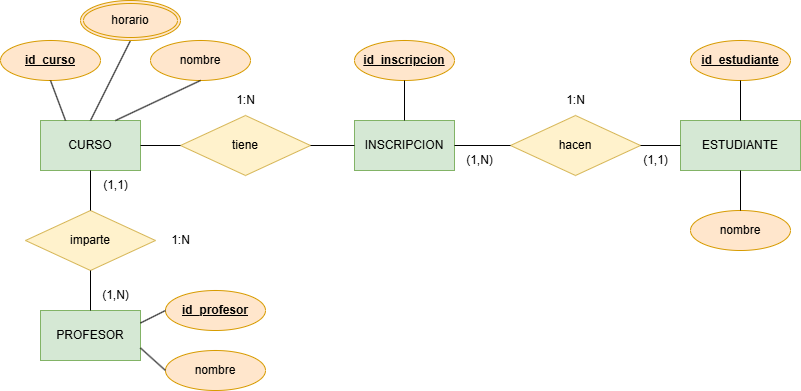

The diagram above was exported from draw.io. Its source (the exported page's mxGraphModel, read from the mxfile embedded in the PNG):
<mxGraphModel dx="1434" dy="738" grid="1" gridSize="10" guides="1" tooltips="1" connect="1" arrows="1" fold="1" page="1" pageScale="1" pageWidth="827" pageHeight="1169" math="0" shadow="0">
  <root>
    <mxCell id="0" />
    <mxCell id="1" parent="0" />
    <mxCell id="dbZpCtQka6DdyiftYSC--2" value="INSCRIPCION" style="html=1;dashed=0;whiteSpace=wrap;fillColor=#d5e8d4;strokeColor=#82b366;" vertex="1" parent="1">
      <mxGeometry x="364" y="560" width="100" height="50" as="geometry" />
    </mxCell>
    <mxCell id="dbZpCtQka6DdyiftYSC--3" value="ESTUDIANTE" style="html=1;dashed=0;whiteSpace=wrap;fillColor=#d5e8d4;strokeColor=#82b366;" vertex="1" parent="1">
      <mxGeometry x="690" y="560" width="120" height="50" as="geometry" />
    </mxCell>
    <mxCell id="dbZpCtQka6DdyiftYSC--4" value="CURSO" style="html=1;dashed=0;whiteSpace=wrap;fillColor=#d5e8d4;strokeColor=#82b366;" vertex="1" parent="1">
      <mxGeometry x="50" y="560" width="100" height="50" as="geometry" />
    </mxCell>
    <mxCell id="dbZpCtQka6DdyiftYSC--5" value="tiene" style="shape=rhombus;html=1;dashed=0;whiteSpace=wrap;perimeter=rhombusPerimeter;fillColor=#fff2cc;strokeColor=#d6b656;" vertex="1" parent="1">
      <mxGeometry x="190" y="555" width="130" height="60" as="geometry" />
    </mxCell>
    <mxCell id="dbZpCtQka6DdyiftYSC--6" value="hacen" style="shape=rhombus;html=1;dashed=0;whiteSpace=wrap;perimeter=rhombusPerimeter;fillColor=#fff2cc;strokeColor=#d6b656;" vertex="1" parent="1">
      <mxGeometry x="520" y="555" width="130" height="60" as="geometry" />
    </mxCell>
    <mxCell id="dbZpCtQka6DdyiftYSC--7" value="" style="endArrow=none;html=1;rounded=0;exitX=1;exitY=0.5;exitDx=0;exitDy=0;entryX=0;entryY=0.5;entryDx=0;entryDy=0;" edge="1" parent="1" source="dbZpCtQka6DdyiftYSC--4" target="dbZpCtQka6DdyiftYSC--5">
      <mxGeometry width="50" height="50" relative="1" as="geometry">
        <mxPoint x="390" y="680" as="sourcePoint" />
        <mxPoint x="440" y="630" as="targetPoint" />
      </mxGeometry>
    </mxCell>
    <mxCell id="dbZpCtQka6DdyiftYSC--8" value="" style="endArrow=none;html=1;rounded=0;exitX=1;exitY=0.5;exitDx=0;exitDy=0;entryX=0;entryY=0.5;entryDx=0;entryDy=0;" edge="1" parent="1" source="dbZpCtQka6DdyiftYSC--5" target="dbZpCtQka6DdyiftYSC--2">
      <mxGeometry width="50" height="50" relative="1" as="geometry">
        <mxPoint x="390" y="680" as="sourcePoint" />
        <mxPoint x="440" y="630" as="targetPoint" />
      </mxGeometry>
    </mxCell>
    <mxCell id="dbZpCtQka6DdyiftYSC--9" value="1:N" style="text;html=1;align=center;verticalAlign=middle;resizable=0;points=[];autosize=1;strokeColor=none;fillColor=none;" vertex="1" parent="1">
      <mxGeometry x="235" y="525" width="40" height="30" as="geometry" />
    </mxCell>
    <mxCell id="dbZpCtQka6DdyiftYSC--10" value="" style="endArrow=none;html=1;rounded=0;exitX=1;exitY=0.5;exitDx=0;exitDy=0;entryX=0;entryY=0.5;entryDx=0;entryDy=0;" edge="1" parent="1" source="dbZpCtQka6DdyiftYSC--2" target="dbZpCtQka6DdyiftYSC--6">
      <mxGeometry width="50" height="50" relative="1" as="geometry">
        <mxPoint x="390" y="680" as="sourcePoint" />
        <mxPoint x="440" y="630" as="targetPoint" />
      </mxGeometry>
    </mxCell>
    <mxCell id="dbZpCtQka6DdyiftYSC--11" value="" style="endArrow=none;html=1;rounded=0;entryX=1;entryY=0.5;entryDx=0;entryDy=0;exitX=0;exitY=0.5;exitDx=0;exitDy=0;" edge="1" parent="1" source="dbZpCtQka6DdyiftYSC--3" target="dbZpCtQka6DdyiftYSC--6">
      <mxGeometry width="50" height="50" relative="1" as="geometry">
        <mxPoint x="390" y="680" as="sourcePoint" />
        <mxPoint x="440" y="630" as="targetPoint" />
      </mxGeometry>
    </mxCell>
    <mxCell id="dbZpCtQka6DdyiftYSC--12" value="(1,1)" style="text;html=1;align=center;verticalAlign=middle;resizable=0;points=[];autosize=1;strokeColor=none;fillColor=none;" vertex="1" parent="1">
      <mxGeometry x="640" y="585" width="50" height="30" as="geometry" />
    </mxCell>
    <mxCell id="dbZpCtQka6DdyiftYSC--13" value="1:N" style="text;html=1;align=center;verticalAlign=middle;resizable=0;points=[];autosize=1;strokeColor=none;fillColor=none;" vertex="1" parent="1">
      <mxGeometry x="565" y="525" width="40" height="30" as="geometry" />
    </mxCell>
    <mxCell id="dbZpCtQka6DdyiftYSC--14" value="&lt;u&gt;&lt;b&gt;id_inscripcion&lt;/b&gt;&lt;/u&gt;" style="ellipse;whiteSpace=wrap;html=1;align=center;fillColor=#ffe6cc;strokeColor=#d79b00;" vertex="1" parent="1">
      <mxGeometry x="364" y="480" width="100" height="40" as="geometry" />
    </mxCell>
    <mxCell id="dbZpCtQka6DdyiftYSC--15" value="&lt;u&gt;&lt;b&gt;id_estudiante&lt;/b&gt;&lt;/u&gt;" style="ellipse;whiteSpace=wrap;html=1;align=center;fillColor=#ffe6cc;strokeColor=#d79b00;" vertex="1" parent="1">
      <mxGeometry x="700" y="480" width="100" height="40" as="geometry" />
    </mxCell>
    <mxCell id="dbZpCtQka6DdyiftYSC--16" value="&lt;b&gt;&lt;u&gt;id_curso&lt;/u&gt;&lt;/b&gt;" style="ellipse;whiteSpace=wrap;html=1;align=center;fillColor=#ffe6cc;strokeColor=#d79b00;" vertex="1" parent="1">
      <mxGeometry x="10" y="480" width="100" height="40" as="geometry" />
    </mxCell>
    <mxCell id="dbZpCtQka6DdyiftYSC--20" value="nombre" style="ellipse;whiteSpace=wrap;html=1;align=center;fillColor=#ffe6cc;strokeColor=#d79b00;" vertex="1" parent="1">
      <mxGeometry x="700" y="650" width="100" height="40" as="geometry" />
    </mxCell>
    <mxCell id="dbZpCtQka6DdyiftYSC--22" value="" style="endArrow=none;html=1;rounded=0;exitX=0.5;exitY=1;exitDx=0;exitDy=0;entryX=0.25;entryY=0;entryDx=0;entryDy=0;" edge="1" parent="1" source="dbZpCtQka6DdyiftYSC--16" target="dbZpCtQka6DdyiftYSC--4">
      <mxGeometry width="50" height="50" relative="1" as="geometry">
        <mxPoint x="390" y="570" as="sourcePoint" />
        <mxPoint x="440" y="520" as="targetPoint" />
      </mxGeometry>
    </mxCell>
    <mxCell id="dbZpCtQka6DdyiftYSC--23" value="" style="endArrow=none;html=1;rounded=0;exitX=0.5;exitY=0;exitDx=0;exitDy=0;entryX=0.5;entryY=1;entryDx=0;entryDy=0;" edge="1" parent="1" source="dbZpCtQka6DdyiftYSC--2" target="dbZpCtQka6DdyiftYSC--14">
      <mxGeometry width="50" height="50" relative="1" as="geometry">
        <mxPoint x="390" y="570" as="sourcePoint" />
        <mxPoint x="440" y="520" as="targetPoint" />
      </mxGeometry>
    </mxCell>
    <mxCell id="dbZpCtQka6DdyiftYSC--26" value="" style="endArrow=none;html=1;rounded=0;entryX=0.5;entryY=0;entryDx=0;entryDy=0;exitX=0.5;exitY=1;exitDx=0;exitDy=0;" edge="1" parent="1" source="dbZpCtQka6DdyiftYSC--15" target="dbZpCtQka6DdyiftYSC--3">
      <mxGeometry width="50" height="50" relative="1" as="geometry">
        <mxPoint x="390" y="570" as="sourcePoint" />
        <mxPoint x="440" y="520" as="targetPoint" />
      </mxGeometry>
    </mxCell>
    <mxCell id="dbZpCtQka6DdyiftYSC--27" value="" style="endArrow=none;html=1;rounded=0;exitX=0.5;exitY=0;exitDx=0;exitDy=0;entryX=0.5;entryY=1;entryDx=0;entryDy=0;" edge="1" parent="1" source="dbZpCtQka6DdyiftYSC--20" target="dbZpCtQka6DdyiftYSC--3">
      <mxGeometry width="50" height="50" relative="1" as="geometry">
        <mxPoint x="390" y="570" as="sourcePoint" />
        <mxPoint x="440" y="520" as="targetPoint" />
      </mxGeometry>
    </mxCell>
    <mxCell id="dbZpCtQka6DdyiftYSC--28" value="(1,N)" style="text;html=1;align=center;verticalAlign=middle;resizable=0;points=[];autosize=1;strokeColor=none;fillColor=none;" vertex="1" parent="1">
      <mxGeometry x="464" y="585" width="50" height="30" as="geometry" />
    </mxCell>
    <mxCell id="dbZpCtQka6DdyiftYSC--30" value="(1,1)" style="text;html=1;align=center;verticalAlign=middle;resizable=0;points=[];autosize=1;strokeColor=none;fillColor=none;" vertex="1" parent="1">
      <mxGeometry x="100" y="610" width="50" height="30" as="geometry" />
    </mxCell>
    <mxCell id="dbZpCtQka6DdyiftYSC--40" value="(1,N)" style="text;html=1;align=center;verticalAlign=middle;resizable=0;points=[];autosize=1;strokeColor=none;fillColor=none;" vertex="1" parent="1">
      <mxGeometry x="100" y="720" width="50" height="30" as="geometry" />
    </mxCell>
    <mxCell id="dbZpCtQka6DdyiftYSC--47" value="nombre" style="ellipse;whiteSpace=wrap;html=1;align=center;fillColor=#ffe6cc;strokeColor=#d79b00;" vertex="1" parent="1">
      <mxGeometry x="160" y="480" width="100" height="40" as="geometry" />
    </mxCell>
    <mxCell id="dbZpCtQka6DdyiftYSC--48" value="" style="endArrow=none;html=1;rounded=0;exitX=0.75;exitY=0;exitDx=0;exitDy=0;entryX=0.5;entryY=1;entryDx=0;entryDy=0;" edge="1" parent="1" source="dbZpCtQka6DdyiftYSC--4" target="dbZpCtQka6DdyiftYSC--47">
      <mxGeometry width="50" height="50" relative="1" as="geometry">
        <mxPoint x="110" y="530" as="sourcePoint" />
        <mxPoint x="110" y="570" as="targetPoint" />
      </mxGeometry>
    </mxCell>
    <mxCell id="dbZpCtQka6DdyiftYSC--49" value="PROFESOR" style="html=1;dashed=0;whiteSpace=wrap;fillColor=#d5e8d4;strokeColor=#82b366;" vertex="1" parent="1">
      <mxGeometry x="50" y="750" width="100" height="50" as="geometry" />
    </mxCell>
    <mxCell id="dbZpCtQka6DdyiftYSC--50" value="&lt;b&gt;&lt;u&gt;id_profesor&lt;/u&gt;&lt;/b&gt;" style="ellipse;whiteSpace=wrap;html=1;align=center;fillColor=#ffe6cc;strokeColor=#d79b00;" vertex="1" parent="1">
      <mxGeometry x="175" y="730" width="100" height="40" as="geometry" />
    </mxCell>
    <mxCell id="dbZpCtQka6DdyiftYSC--51" value="nombre" style="ellipse;whiteSpace=wrap;html=1;align=center;fillColor=#ffe6cc;strokeColor=#d79b00;" vertex="1" parent="1">
      <mxGeometry x="175" y="790" width="100" height="40" as="geometry" />
    </mxCell>
    <mxCell id="dbZpCtQka6DdyiftYSC--52" value="imparte" style="shape=rhombus;html=1;dashed=0;whiteSpace=wrap;perimeter=rhombusPerimeter;fillColor=#fff2cc;strokeColor=#d6b656;" vertex="1" parent="1">
      <mxGeometry x="35" y="650" width="130" height="60" as="geometry" />
    </mxCell>
    <mxCell id="dbZpCtQka6DdyiftYSC--53" value="" style="endArrow=none;html=1;rounded=0;exitX=0.5;exitY=1;exitDx=0;exitDy=0;entryX=0.5;entryY=0;entryDx=0;entryDy=0;" edge="1" parent="1" source="dbZpCtQka6DdyiftYSC--4" target="dbZpCtQka6DdyiftYSC--52">
      <mxGeometry width="50" height="50" relative="1" as="geometry">
        <mxPoint x="330" y="670" as="sourcePoint" />
        <mxPoint x="380" y="620" as="targetPoint" />
      </mxGeometry>
    </mxCell>
    <mxCell id="dbZpCtQka6DdyiftYSC--54" value="" style="endArrow=none;html=1;rounded=0;exitX=0.5;exitY=1;exitDx=0;exitDy=0;entryX=0.5;entryY=0;entryDx=0;entryDy=0;" edge="1" parent="1" source="dbZpCtQka6DdyiftYSC--52" target="dbZpCtQka6DdyiftYSC--49">
      <mxGeometry width="50" height="50" relative="1" as="geometry">
        <mxPoint x="330" y="670" as="sourcePoint" />
        <mxPoint x="380" y="620" as="targetPoint" />
      </mxGeometry>
    </mxCell>
    <mxCell id="dbZpCtQka6DdyiftYSC--55" value="" style="endArrow=none;html=1;rounded=0;exitX=1;exitY=0.25;exitDx=0;exitDy=0;entryX=0;entryY=0.5;entryDx=0;entryDy=0;" edge="1" parent="1" source="dbZpCtQka6DdyiftYSC--49" target="dbZpCtQka6DdyiftYSC--50">
      <mxGeometry width="50" height="50" relative="1" as="geometry">
        <mxPoint x="330" y="670" as="sourcePoint" />
        <mxPoint x="380" y="620" as="targetPoint" />
      </mxGeometry>
    </mxCell>
    <mxCell id="dbZpCtQka6DdyiftYSC--56" value="" style="endArrow=none;html=1;rounded=0;exitX=1;exitY=0.75;exitDx=0;exitDy=0;entryX=0;entryY=0.5;entryDx=0;entryDy=0;" edge="1" parent="1" source="dbZpCtQka6DdyiftYSC--49" target="dbZpCtQka6DdyiftYSC--51">
      <mxGeometry width="50" height="50" relative="1" as="geometry">
        <mxPoint x="330" y="670" as="sourcePoint" />
        <mxPoint x="380" y="620" as="targetPoint" />
      </mxGeometry>
    </mxCell>
    <mxCell id="dbZpCtQka6DdyiftYSC--57" value="" style="endArrow=none;html=1;rounded=0;exitX=0.5;exitY=0;exitDx=0;exitDy=0;entryX=0.5;entryY=1;entryDx=0;entryDy=0;" edge="1" parent="1" source="dbZpCtQka6DdyiftYSC--4" target="dbZpCtQka6DdyiftYSC--60">
      <mxGeometry width="50" height="50" relative="1" as="geometry">
        <mxPoint x="330" y="670" as="sourcePoint" />
        <mxPoint x="140" y="480" as="targetPoint" />
      </mxGeometry>
    </mxCell>
    <mxCell id="dbZpCtQka6DdyiftYSC--60" value="horario" style="ellipse;shape=doubleEllipse;margin=3;whiteSpace=wrap;html=1;align=center;fillColor=#ffe6cc;strokeColor=#d79b00;" vertex="1" parent="1">
      <mxGeometry x="90" y="440" width="100" height="40" as="geometry" />
    </mxCell>
    <mxCell id="dbZpCtQka6DdyiftYSC--61" value="1:N" style="text;html=1;align=center;verticalAlign=middle;resizable=0;points=[];autosize=1;strokeColor=none;fillColor=none;" vertex="1" parent="1">
      <mxGeometry x="170" y="665" width="40" height="30" as="geometry" />
    </mxCell>
  </root>
</mxGraphModel>